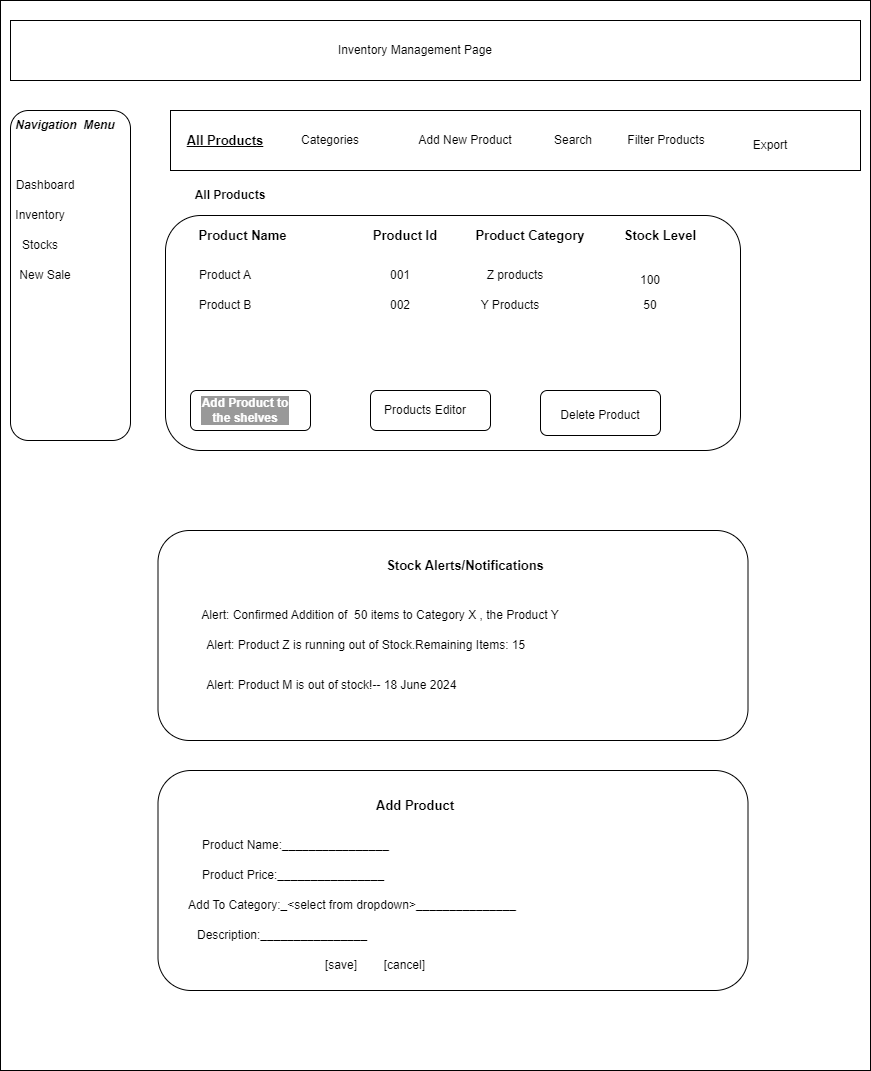

The diagram above was exported from draw.io. Its source (the exported page's mxGraphModel, read from the mxfile embedded in the PNG):
<mxGraphModel dx="1707" dy="434" grid="1" gridSize="10" guides="1" tooltips="1" connect="1" arrows="1" fold="1" page="1" pageScale="1" pageWidth="827" pageHeight="1169" math="0" shadow="0">
  <root>
    <mxCell id="WIyWlLk6GJQsqaUBKTNV-0" />
    <mxCell id="WIyWlLk6GJQsqaUBKTNV-1" parent="WIyWlLk6GJQsqaUBKTNV-0" />
    <mxCell id="b09jl31azvdxTqfrebLD-0" value="" style="rounded=0;whiteSpace=wrap;html=1;" vertex="1" parent="WIyWlLk6GJQsqaUBKTNV-1">
      <mxGeometry x="-40" y="160" width="870" height="1070" as="geometry" />
    </mxCell>
    <mxCell id="b09jl31azvdxTqfrebLD-1" value="" style="rounded=0;whiteSpace=wrap;html=1;" vertex="1" parent="WIyWlLk6GJQsqaUBKTNV-1">
      <mxGeometry x="-30" y="180" width="850" height="60" as="geometry" />
    </mxCell>
    <mxCell id="b09jl31azvdxTqfrebLD-2" value="Inventory Management Page" style="text;html=1;align=center;verticalAlign=middle;whiteSpace=wrap;rounded=0;" vertex="1" parent="WIyWlLk6GJQsqaUBKTNV-1">
      <mxGeometry x="230" y="195" width="290" height="30" as="geometry" />
    </mxCell>
    <mxCell id="b09jl31azvdxTqfrebLD-3" value="" style="rounded=1;whiteSpace=wrap;html=1;" vertex="1" parent="WIyWlLk6GJQsqaUBKTNV-1">
      <mxGeometry x="-30" y="270" width="120" height="330" as="geometry" />
    </mxCell>
    <mxCell id="b09jl31azvdxTqfrebLD-4" value="&lt;b&gt;&lt;i&gt;Navigation&amp;nbsp; Menu&lt;/i&gt;&lt;/b&gt;" style="text;html=1;align=center;verticalAlign=middle;whiteSpace=wrap;rounded=0;" vertex="1" parent="WIyWlLk6GJQsqaUBKTNV-1">
      <mxGeometry x="-30" y="270" width="110" height="30" as="geometry" />
    </mxCell>
    <mxCell id="b09jl31azvdxTqfrebLD-5" value="Dashboard" style="text;html=1;align=center;verticalAlign=middle;whiteSpace=wrap;rounded=0;" vertex="1" parent="WIyWlLk6GJQsqaUBKTNV-1">
      <mxGeometry x="-40" y="330" width="90" height="30" as="geometry" />
    </mxCell>
    <mxCell id="b09jl31azvdxTqfrebLD-6" value="Inventory" style="text;html=1;align=center;verticalAlign=middle;whiteSpace=wrap;rounded=0;" vertex="1" parent="WIyWlLk6GJQsqaUBKTNV-1">
      <mxGeometry x="-30" y="360" width="60" height="30" as="geometry" />
    </mxCell>
    <mxCell id="b09jl31azvdxTqfrebLD-7" value="Stocks" style="text;html=1;align=center;verticalAlign=middle;whiteSpace=wrap;rounded=0;" vertex="1" parent="WIyWlLk6GJQsqaUBKTNV-1">
      <mxGeometry x="-30" y="390" width="60" height="30" as="geometry" />
    </mxCell>
    <mxCell id="b09jl31azvdxTqfrebLD-8" value="New Sale" style="text;html=1;align=center;verticalAlign=middle;whiteSpace=wrap;rounded=0;" vertex="1" parent="WIyWlLk6GJQsqaUBKTNV-1">
      <mxGeometry x="-25" y="420" width="60" height="30" as="geometry" />
    </mxCell>
    <mxCell id="b09jl31azvdxTqfrebLD-9" value="" style="rounded=0;whiteSpace=wrap;html=1;" vertex="1" parent="WIyWlLk6GJQsqaUBKTNV-1">
      <mxGeometry x="130" y="270" width="690" height="60" as="geometry" />
    </mxCell>
    <mxCell id="b09jl31azvdxTqfrebLD-10" value="&lt;b&gt;&lt;font style=&quot;font-size: 13px;&quot;&gt;&lt;u&gt;All Products&lt;/u&gt;&lt;/font&gt;&lt;/b&gt;" style="text;html=1;align=center;verticalAlign=middle;whiteSpace=wrap;rounded=0;" vertex="1" parent="WIyWlLk6GJQsqaUBKTNV-1">
      <mxGeometry x="140" y="285" width="90" height="30" as="geometry" />
    </mxCell>
    <mxCell id="b09jl31azvdxTqfrebLD-11" value="Add New Product" style="text;html=1;align=center;verticalAlign=middle;whiteSpace=wrap;rounded=0;" vertex="1" parent="WIyWlLk6GJQsqaUBKTNV-1">
      <mxGeometry x="370" y="285" width="110" height="30" as="geometry" />
    </mxCell>
    <mxCell id="b09jl31azvdxTqfrebLD-12" value="Search" style="text;html=1;align=center;verticalAlign=middle;whiteSpace=wrap;rounded=0;" vertex="1" parent="WIyWlLk6GJQsqaUBKTNV-1">
      <mxGeometry x="480" y="285" width="106" height="30" as="geometry" />
    </mxCell>
    <mxCell id="b09jl31azvdxTqfrebLD-13" value="Filter Products" style="text;html=1;align=center;verticalAlign=middle;whiteSpace=wrap;rounded=0;" vertex="1" parent="WIyWlLk6GJQsqaUBKTNV-1">
      <mxGeometry x="586" y="285" width="80" height="30" as="geometry" />
    </mxCell>
    <mxCell id="b09jl31azvdxTqfrebLD-14" value="Export" style="text;html=1;align=center;verticalAlign=middle;whiteSpace=wrap;rounded=0;" vertex="1" parent="WIyWlLk6GJQsqaUBKTNV-1">
      <mxGeometry x="700" y="290" width="60" height="30" as="geometry" />
    </mxCell>
    <mxCell id="b09jl31azvdxTqfrebLD-15" value="" style="rounded=1;whiteSpace=wrap;html=1;" vertex="1" parent="WIyWlLk6GJQsqaUBKTNV-1">
      <mxGeometry x="125" y="375" width="575" height="235" as="geometry" />
    </mxCell>
    <mxCell id="b09jl31azvdxTqfrebLD-16" value="Categories" style="text;html=1;align=center;verticalAlign=middle;whiteSpace=wrap;rounded=0;" vertex="1" parent="WIyWlLk6GJQsqaUBKTNV-1">
      <mxGeometry x="260" y="285" width="60" height="30" as="geometry" />
    </mxCell>
    <mxCell id="b09jl31azvdxTqfrebLD-17" value="&lt;b&gt;&lt;font style=&quot;font-size: 13px;&quot;&gt;Product Name&lt;/font&gt;&lt;/b&gt;" style="text;html=1;align=center;verticalAlign=middle;whiteSpace=wrap;rounded=0;" vertex="1" parent="WIyWlLk6GJQsqaUBKTNV-1">
      <mxGeometry x="155" y="380" width="95" height="30" as="geometry" />
    </mxCell>
    <mxCell id="b09jl31azvdxTqfrebLD-18" value="Product Id" style="text;html=1;align=center;verticalAlign=middle;whiteSpace=wrap;rounded=0;fontStyle=1;fontSize=13;" vertex="1" parent="WIyWlLk6GJQsqaUBKTNV-1">
      <mxGeometry x="330" y="380" width="70" height="30" as="geometry" />
    </mxCell>
    <mxCell id="b09jl31azvdxTqfrebLD-19" value="Product Category" style="text;html=1;align=center;verticalAlign=middle;whiteSpace=wrap;rounded=0;fontStyle=1;fontSize=13;" vertex="1" parent="WIyWlLk6GJQsqaUBKTNV-1">
      <mxGeometry x="430" y="380" width="120" height="30" as="geometry" />
    </mxCell>
    <mxCell id="b09jl31azvdxTqfrebLD-20" value="Stock Level" style="text;html=1;align=center;verticalAlign=middle;whiteSpace=wrap;rounded=0;fontStyle=1;fontSize=13;" vertex="1" parent="WIyWlLk6GJQsqaUBKTNV-1">
      <mxGeometry x="580" y="380" width="80" height="30" as="geometry" />
    </mxCell>
    <mxCell id="b09jl31azvdxTqfrebLD-21" value="Product A" style="text;html=1;align=center;verticalAlign=middle;whiteSpace=wrap;rounded=0;" vertex="1" parent="WIyWlLk6GJQsqaUBKTNV-1">
      <mxGeometry x="155" y="420" width="60" height="30" as="geometry" />
    </mxCell>
    <mxCell id="b09jl31azvdxTqfrebLD-22" value="Product B" style="text;html=1;align=center;verticalAlign=middle;whiteSpace=wrap;rounded=0;" vertex="1" parent="WIyWlLk6GJQsqaUBKTNV-1">
      <mxGeometry x="155" y="450" width="60" height="30" as="geometry" />
    </mxCell>
    <mxCell id="b09jl31azvdxTqfrebLD-23" value="001" style="text;html=1;align=center;verticalAlign=middle;whiteSpace=wrap;rounded=0;" vertex="1" parent="WIyWlLk6GJQsqaUBKTNV-1">
      <mxGeometry x="330" y="420" width="60" height="30" as="geometry" />
    </mxCell>
    <mxCell id="b09jl31azvdxTqfrebLD-24" value="002" style="text;html=1;align=center;verticalAlign=middle;whiteSpace=wrap;rounded=0;" vertex="1" parent="WIyWlLk6GJQsqaUBKTNV-1">
      <mxGeometry x="330" y="450" width="60" height="30" as="geometry" />
    </mxCell>
    <mxCell id="b09jl31azvdxTqfrebLD-25" value="Z products" style="text;html=1;align=center;verticalAlign=middle;whiteSpace=wrap;rounded=0;" vertex="1" parent="WIyWlLk6GJQsqaUBKTNV-1">
      <mxGeometry x="445" y="420" width="60" height="30" as="geometry" />
    </mxCell>
    <mxCell id="b09jl31azvdxTqfrebLD-26" value="Y Products" style="text;html=1;align=center;verticalAlign=middle;whiteSpace=wrap;rounded=0;" vertex="1" parent="WIyWlLk6GJQsqaUBKTNV-1">
      <mxGeometry x="435" y="450" width="70" height="30" as="geometry" />
    </mxCell>
    <mxCell id="b09jl31azvdxTqfrebLD-27" value="100" style="text;html=1;align=center;verticalAlign=middle;whiteSpace=wrap;rounded=0;" vertex="1" parent="WIyWlLk6GJQsqaUBKTNV-1">
      <mxGeometry x="580" y="430" width="60" height="20" as="geometry" />
    </mxCell>
    <mxCell id="b09jl31azvdxTqfrebLD-28" value="50" style="text;html=1;align=center;verticalAlign=middle;whiteSpace=wrap;rounded=0;" vertex="1" parent="WIyWlLk6GJQsqaUBKTNV-1">
      <mxGeometry x="580" y="450" width="60" height="30" as="geometry" />
    </mxCell>
    <mxCell id="b09jl31azvdxTqfrebLD-29" value="" style="rounded=1;whiteSpace=wrap;html=1;labelBackgroundColor=#000000;" vertex="1" parent="WIyWlLk6GJQsqaUBKTNV-1">
      <mxGeometry x="150" y="550" width="120" height="40" as="geometry" />
    </mxCell>
    <mxCell id="b09jl31azvdxTqfrebLD-30" value="Add Product to the shelves" style="text;html=1;align=center;verticalAlign=middle;whiteSpace=wrap;rounded=1;fontStyle=1;labelBackgroundColor=#999999;fontColor=#FFFFFF;" vertex="1" parent="WIyWlLk6GJQsqaUBKTNV-1">
      <mxGeometry x="160" y="555" width="90" height="30" as="geometry" />
    </mxCell>
    <mxCell id="b09jl31azvdxTqfrebLD-31" value="" style="rounded=1;whiteSpace=wrap;html=1;fontStyle=1" vertex="1" parent="WIyWlLk6GJQsqaUBKTNV-1">
      <mxGeometry x="330" y="550" width="120" height="40" as="geometry" />
    </mxCell>
    <mxCell id="b09jl31azvdxTqfrebLD-32" value="" style="rounded=1;whiteSpace=wrap;html=1;" vertex="1" parent="WIyWlLk6GJQsqaUBKTNV-1">
      <mxGeometry x="500" y="550" width="120" height="45" as="geometry" />
    </mxCell>
    <mxCell id="b09jl31azvdxTqfrebLD-33" value="Products Editor" style="text;html=1;align=center;verticalAlign=middle;whiteSpace=wrap;rounded=0;" vertex="1" parent="WIyWlLk6GJQsqaUBKTNV-1">
      <mxGeometry x="330" y="555" width="110" height="30" as="geometry" />
    </mxCell>
    <mxCell id="b09jl31azvdxTqfrebLD-34" value="Delete Product" style="text;html=1;align=center;verticalAlign=middle;whiteSpace=wrap;rounded=0;" vertex="1" parent="WIyWlLk6GJQsqaUBKTNV-1">
      <mxGeometry x="500" y="560" width="120" height="30" as="geometry" />
    </mxCell>
    <mxCell id="b09jl31azvdxTqfrebLD-35" value="" style="rounded=1;whiteSpace=wrap;html=1;" vertex="1" parent="WIyWlLk6GJQsqaUBKTNV-1">
      <mxGeometry x="117.5" y="690" width="590" height="210" as="geometry" />
    </mxCell>
    <mxCell id="b09jl31azvdxTqfrebLD-37" value="&amp;nbsp; &amp;nbsp;Alert: Confirmed Addition of&amp;nbsp; 50 items to Category X , the Product Y" style="text;html=1;align=left;verticalAlign=middle;whiteSpace=wrap;rounded=0;" vertex="1" parent="WIyWlLk6GJQsqaUBKTNV-1">
      <mxGeometry x="150" y="760" width="530" height="30" as="geometry" />
    </mxCell>
    <mxCell id="b09jl31azvdxTqfrebLD-38" value="&amp;nbsp; &amp;nbsp;Alert: Product Z is running out of Stock.Remaining Items: 15" style="text;html=1;align=left;verticalAlign=middle;whiteSpace=wrap;rounded=0;" vertex="1" parent="WIyWlLk6GJQsqaUBKTNV-1">
      <mxGeometry x="155" y="790" width="530" height="30" as="geometry" />
    </mxCell>
    <mxCell id="b09jl31azvdxTqfrebLD-39" value="&amp;nbsp; &amp;nbsp;Alert: Product M is out of stock!-- 18 June 2024" style="text;html=1;align=left;verticalAlign=middle;whiteSpace=wrap;rounded=0;" vertex="1" parent="WIyWlLk6GJQsqaUBKTNV-1">
      <mxGeometry x="155" y="830" width="530" height="30" as="geometry" />
    </mxCell>
    <mxCell id="b09jl31azvdxTqfrebLD-40" value="All Products" style="text;html=1;align=center;verticalAlign=middle;whiteSpace=wrap;rounded=0;fontStyle=1" vertex="1" parent="WIyWlLk6GJQsqaUBKTNV-1">
      <mxGeometry x="140" y="340" width="100" height="30" as="geometry" />
    </mxCell>
    <mxCell id="b09jl31azvdxTqfrebLD-41" value="&lt;div&gt;&lt;br/&gt;&lt;/div&gt;" style="rounded=1;whiteSpace=wrap;html=1;" vertex="1" parent="WIyWlLk6GJQsqaUBKTNV-1">
      <mxGeometry x="117.5" y="930" width="590" height="220" as="geometry" />
    </mxCell>
    <mxCell id="b09jl31azvdxTqfrebLD-43" value="Stock Alerts/Notifications" style="text;html=1;align=center;verticalAlign=middle;whiteSpace=wrap;rounded=0;fontStyle=1;fontSize=13;" vertex="1" parent="WIyWlLk6GJQsqaUBKTNV-1">
      <mxGeometry x="190" y="710" width="470" height="30" as="geometry" />
    </mxCell>
    <mxCell id="b09jl31azvdxTqfrebLD-44" value="Add Product" style="text;html=1;align=center;verticalAlign=middle;whiteSpace=wrap;rounded=0;fontStyle=1;fontSize=13;" vertex="1" parent="WIyWlLk6GJQsqaUBKTNV-1">
      <mxGeometry x="140" y="950" width="470" height="30" as="geometry" />
    </mxCell>
    <mxCell id="b09jl31azvdxTqfrebLD-45" value="Product Name:________________" style="text;html=1;align=left;verticalAlign=middle;whiteSpace=wrap;rounded=0;" vertex="1" parent="WIyWlLk6GJQsqaUBKTNV-1">
      <mxGeometry x="160" y="990" width="530" height="30" as="geometry" />
    </mxCell>
    <mxCell id="b09jl31azvdxTqfrebLD-46" value="&amp;nbsp; Add To Category:_&amp;lt;select from dropdown&amp;gt;_______________" style="text;html=1;align=left;verticalAlign=middle;whiteSpace=wrap;rounded=0;" vertex="1" parent="WIyWlLk6GJQsqaUBKTNV-1">
      <mxGeometry x="140" y="1050" width="530" height="30" as="geometry" />
    </mxCell>
    <mxCell id="b09jl31azvdxTqfrebLD-47" value="Product Price:________________" style="text;html=1;align=left;verticalAlign=middle;whiteSpace=wrap;rounded=0;" vertex="1" parent="WIyWlLk6GJQsqaUBKTNV-1">
      <mxGeometry x="160" y="1020" width="530" height="30" as="geometry" />
    </mxCell>
    <mxCell id="b09jl31azvdxTqfrebLD-48" value="Description:________________" style="text;html=1;align=left;verticalAlign=middle;whiteSpace=wrap;rounded=0;" vertex="1" parent="WIyWlLk6GJQsqaUBKTNV-1">
      <mxGeometry x="155" y="1080" width="530" height="30" as="geometry" />
    </mxCell>
    <mxCell id="b09jl31azvdxTqfrebLD-49" value="&lt;span style=&quot;text-align: left;&quot;&gt;[save]&lt;/span&gt;&lt;span style=&quot;text-align: left; white-space: pre;&quot;&gt;&amp;nbsp;&amp;nbsp;&amp;nbsp;&amp;nbsp;&lt;/span&gt;&lt;span style=&quot;text-align: left; white-space: pre;&quot;&gt;&amp;nbsp;&amp;nbsp;&amp;nbsp;&amp;nbsp;&lt;/span&gt;&lt;span style=&quot;text-align: left;&quot;&gt;[cancel]&lt;/span&gt;" style="text;html=1;align=center;verticalAlign=middle;whiteSpace=wrap;rounded=0;" vertex="1" parent="WIyWlLk6GJQsqaUBKTNV-1">
      <mxGeometry x="150" y="1110" width="370" height="30" as="geometry" />
    </mxCell>
  </root>
</mxGraphModel>